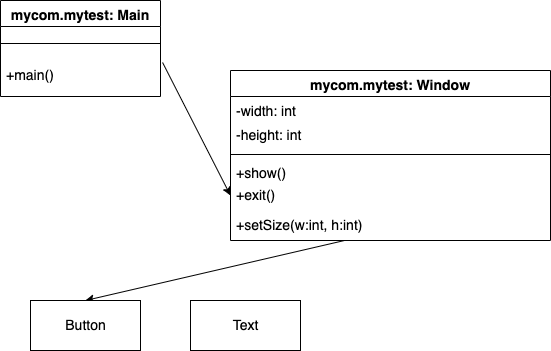

The diagram above was exported from draw.io. Its source (the exported page's mxGraphModel, read from the mxfile embedded in the PNG):
<mxGraphModel dx="544" dy="580" grid="1" gridSize="10" guides="1" tooltips="1" connect="1" arrows="1" fold="1" page="1" pageScale="1" pageWidth="827" pageHeight="1169" math="0" shadow="0">
  <root>
    <mxCell id="0" />
    <mxCell id="1" parent="0" />
    <mxCell id="3" value="mycom.mytest: Main" style="swimlane;fontStyle=1;align=center;verticalAlign=top;childLayout=stackLayout;horizontal=1;startSize=26;horizontalStack=0;resizeParent=1;resizeParentMax=0;resizeLast=0;collapsible=1;marginBottom=0;fontSize=14;" vertex="1" parent="1">
      <mxGeometry x="70" y="130" width="160" height="96" as="geometry" />
    </mxCell>
    <mxCell id="5" value="" style="line;strokeWidth=1;fillColor=none;align=left;verticalAlign=middle;spacingTop=-1;spacingLeft=3;spacingRight=3;rotatable=0;labelPosition=right;points=[];portConstraint=eastwest;strokeColor=inherit;" vertex="1" parent="3">
      <mxGeometry y="26" width="160" height="34" as="geometry" />
    </mxCell>
    <mxCell id="6" value="+main()" style="text;strokeColor=none;fillColor=none;align=left;verticalAlign=top;spacingLeft=4;spacingRight=4;overflow=hidden;rotatable=0;points=[[0,0.5],[1,0.5]];portConstraint=eastwest;fontSize=14;" vertex="1" parent="3">
      <mxGeometry y="60" width="160" height="36" as="geometry" />
    </mxCell>
    <mxCell id="7" value="mycom.mytest: Window" style="swimlane;fontStyle=1;align=center;verticalAlign=top;childLayout=stackLayout;horizontal=1;startSize=26;horizontalStack=0;resizeParent=1;resizeParentMax=0;resizeLast=0;collapsible=1;marginBottom=0;fontSize=14;" vertex="1" parent="1">
      <mxGeometry x="300" y="200" width="320" height="170" as="geometry" />
    </mxCell>
    <mxCell id="8" value="-width: int" style="text;strokeColor=none;fillColor=none;align=left;verticalAlign=top;spacingLeft=4;spacingRight=4;overflow=hidden;rotatable=0;points=[[0,0.5],[1,0.5]];portConstraint=eastwest;fontSize=14;" vertex="1" parent="7">
      <mxGeometry y="26" width="320" height="24" as="geometry" />
    </mxCell>
    <mxCell id="11" value="-height: int" style="text;strokeColor=none;fillColor=none;align=left;verticalAlign=top;spacingLeft=4;spacingRight=4;overflow=hidden;rotatable=0;points=[[0,0.5],[1,0.5]];portConstraint=eastwest;fontSize=14;" vertex="1" parent="7">
      <mxGeometry y="50" width="320" height="30" as="geometry" />
    </mxCell>
    <mxCell id="9" value="" style="line;strokeWidth=1;fillColor=none;align=left;verticalAlign=middle;spacingTop=-1;spacingLeft=3;spacingRight=3;rotatable=0;labelPosition=right;points=[];portConstraint=eastwest;strokeColor=inherit;fontSize=14;" vertex="1" parent="7">
      <mxGeometry y="80" width="320" height="8" as="geometry" />
    </mxCell>
    <mxCell id="10" value="+show()" style="text;strokeColor=none;fillColor=none;align=left;verticalAlign=top;spacingLeft=4;spacingRight=4;overflow=hidden;rotatable=0;points=[[0,0.5],[1,0.5]];portConstraint=eastwest;fontSize=14;" vertex="1" parent="7">
      <mxGeometry y="88" width="320" height="22" as="geometry" />
    </mxCell>
    <mxCell id="12" value="+exit()" style="text;strokeColor=none;fillColor=none;align=left;verticalAlign=top;spacingLeft=4;spacingRight=4;overflow=hidden;rotatable=0;points=[[0,0.5],[1,0.5]];portConstraint=eastwest;fontSize=14;" vertex="1" parent="7">
      <mxGeometry y="110" width="320" height="30" as="geometry" />
    </mxCell>
    <mxCell id="13" value="+setSize(w:int, h:int)" style="text;strokeColor=none;fillColor=none;align=left;verticalAlign=top;spacingLeft=4;spacingRight=4;overflow=hidden;rotatable=0;points=[[0,0.5],[1,0.5]];portConstraint=eastwest;fontSize=14;" vertex="1" parent="7">
      <mxGeometry y="140" width="320" height="30" as="geometry" />
    </mxCell>
    <mxCell id="14" value="" style="endArrow=classic;html=1;rounded=0;fontSize=14;exitX=1.013;exitY=0.056;exitDx=0;exitDy=0;exitPerimeter=0;entryX=0;entryY=0.5;entryDx=0;entryDy=0;" edge="1" parent="1" source="6" target="12">
      <mxGeometry width="50" height="50" relative="1" as="geometry">
        <mxPoint x="260" y="320" as="sourcePoint" />
        <mxPoint x="310" y="270" as="targetPoint" />
      </mxGeometry>
    </mxCell>
    <mxCell id="17" value="" style="endArrow=classic;html=1;rounded=0;fontSize=14;exitX=1.013;exitY=0.056;exitDx=0;exitDy=0;exitPerimeter=0;entryX=0.5;entryY=0;entryDx=0;entryDy=0;" edge="1" parent="1" target="15">
      <mxGeometry width="50" height="50" relative="1" as="geometry">
        <mxPoint x="413.9999999999999" y="369.996" as="sourcePoint" />
        <mxPoint x="480" y="430.98" as="targetPoint" />
      </mxGeometry>
    </mxCell>
    <mxCell id="15" value="Button" style="html=1;fontSize=14;" vertex="1" parent="1">
      <mxGeometry x="100" y="430" width="110" height="50" as="geometry" />
    </mxCell>
    <mxCell id="16" value="Text" style="html=1;fontSize=14;" vertex="1" parent="1">
      <mxGeometry x="260" y="430" width="110" height="50" as="geometry" />
    </mxCell>
  </root>
</mxGraphModel>